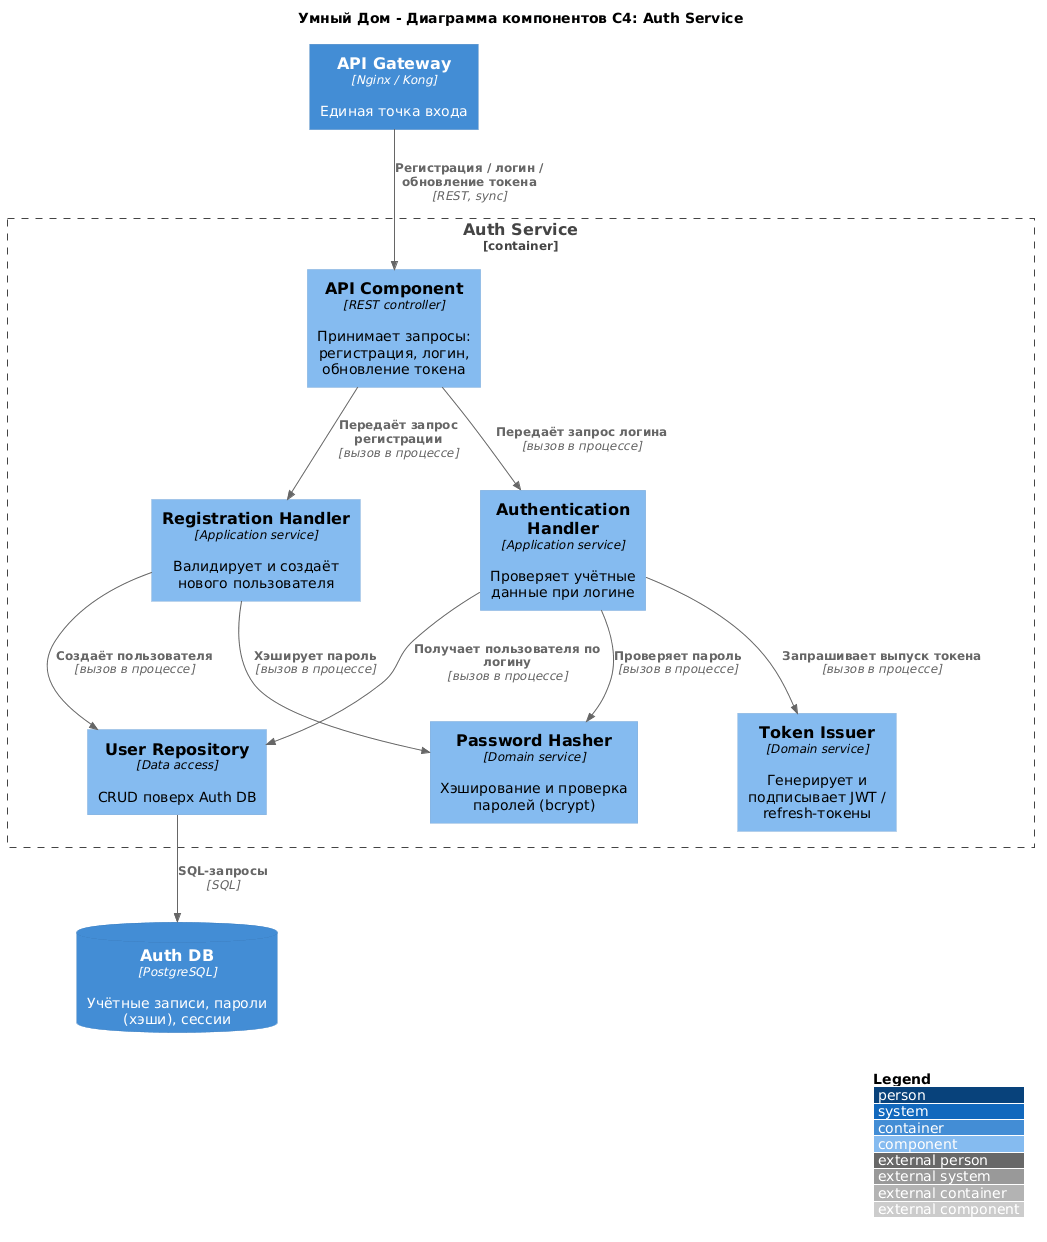

The diagram above was rendered by PlantUML. Its source (embedded in the PNG):
@startuml
title Умный Дом - Диаграмма компонентов C4: Auth Service

!include https://raw.githubusercontent.com/plantuml-stdlib/C4-PlantUML/master/C4_Component.puml

LAYOUT_TOP_DOWN()
LAYOUT_WITH_LEGEND()

Container(gateway, "API Gateway", "Nginx / Kong", "Единая точка входа")
ContainerDb(auth_db, "Auth DB", "PostgreSQL", "Учётные записи, пароли (хэши), сессии")

Container_Boundary(auth_svc, "Auth Service") {
    Component(api, "API Component", "REST controller", "Принимает запросы: регистрация, логин, обновление токена")
    Component(reg_handler, "Registration Handler", "Application service", "Валидирует и создаёт нового пользователя")
    Component(auth_handler, "Authentication Handler", "Application service", "Проверяет учётные данные при логине")
    Component(password_hasher, "Password Hasher", "Domain service", "Хэширование и проверка паролей (bcrypt)")
    Component(token_issuer, "Token Issuer", "Domain service", "Генерирует и подписывает JWT / refresh-токены")
    Component(repository, "User Repository", "Data access", "CRUD поверх Auth DB")
}

Rel(gateway, api, "Регистрация / логин / обновление токена", "REST, sync")

Rel(api, reg_handler, "Передаёт запрос регистрации", "вызов в процессе")
Rel(api, auth_handler, "Передаёт запрос логина", "вызов в процессе")

Rel(reg_handler, password_hasher, "Хэширует пароль", "вызов в процессе")
Rel(reg_handler, repository, "Создаёт пользователя", "вызов в процессе")

Rel(auth_handler, repository, "Получает пользователя по логину", "вызов в процессе")
Rel(auth_handler, password_hasher, "Проверяет пароль", "вызов в процессе")
Rel(auth_handler, token_issuer, "Запрашивает выпуск токена", "вызов в процессе")

Rel(repository, auth_db, "SQL-запросы", "SQL")
@enduml